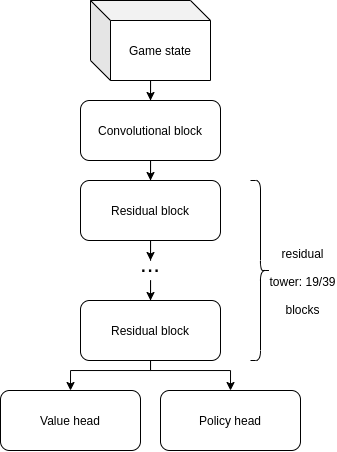

The diagram above was exported from draw.io. Its source (the exported page's mxGraphModel, read from the mxfile embedded in the PNG):
<mxGraphModel dx="1421" dy="837" grid="1" gridSize="10" guides="1" tooltips="1" connect="1" arrows="1" fold="1" page="1" pageScale="1" pageWidth="850" pageHeight="1100" math="0" shadow="0">
  <root>
    <mxCell id="JxgKX8vCB8N-vjBcV6Go-0" />
    <mxCell id="JxgKX8vCB8N-vjBcV6Go-1" parent="JxgKX8vCB8N-vjBcV6Go-0" />
    <mxCell id="MI-Ia_j5H7X2fQmR-a57-1" style="edgeStyle=orthogonalEdgeStyle;rounded=0;orthogonalLoop=1;jettySize=auto;html=1;entryX=0.5;entryY=0;entryDx=0;entryDy=0;" parent="JxgKX8vCB8N-vjBcV6Go-1" source="MI-Ia_j5H7X2fQmR-a57-2" target="MI-Ia_j5H7X2fQmR-a57-7" edge="1">
      <mxGeometry relative="1" as="geometry" />
    </mxCell>
    <mxCell id="MI-Ia_j5H7X2fQmR-a57-2" value="Convolutional block" style="rounded=1;whiteSpace=wrap;html=1;" parent="JxgKX8vCB8N-vjBcV6Go-1" vertex="1">
      <mxGeometry x="180" y="180" width="140" height="60" as="geometry" />
    </mxCell>
    <mxCell id="MI-Ia_j5H7X2fQmR-a57-3" style="edgeStyle=orthogonalEdgeStyle;rounded=0;orthogonalLoop=1;jettySize=auto;html=1;entryX=0.5;entryY=0;entryDx=0;entryDy=0;" parent="JxgKX8vCB8N-vjBcV6Go-1" source="MI-Ia_j5H7X2fQmR-a57-5" target="MI-Ia_j5H7X2fQmR-a57-2" edge="1">
      <mxGeometry relative="1" as="geometry" />
    </mxCell>
    <mxCell id="MI-Ia_j5H7X2fQmR-a57-5" value="Game state" style="shape=cube;whiteSpace=wrap;html=1;boundedLbl=1;backgroundOutline=1;darkOpacity=0.05;darkOpacity2=0.1;" parent="JxgKX8vCB8N-vjBcV6Go-1" vertex="1">
      <mxGeometry x="190" y="80" width="120" height="80" as="geometry" />
    </mxCell>
    <mxCell id="MI-Ia_j5H7X2fQmR-a57-6" style="edgeStyle=orthogonalEdgeStyle;rounded=0;orthogonalLoop=1;jettySize=auto;html=1;entryX=0.5;entryY=0;entryDx=0;entryDy=0;" parent="JxgKX8vCB8N-vjBcV6Go-1" source="MI-Ia_j5H7X2fQmR-a57-7" target="MI-Ia_j5H7X2fQmR-a57-21" edge="1">
      <mxGeometry relative="1" as="geometry">
        <mxPoint x="250" y="390" as="targetPoint" />
      </mxGeometry>
    </mxCell>
    <mxCell id="MI-Ia_j5H7X2fQmR-a57-7" value="Residual block" style="rounded=1;whiteSpace=wrap;html=1;" parent="JxgKX8vCB8N-vjBcV6Go-1" vertex="1">
      <mxGeometry x="180" y="260" width="140" height="60" as="geometry" />
    </mxCell>
    <mxCell id="MI-Ia_j5H7X2fQmR-a57-20" style="edgeStyle=orthogonalEdgeStyle;rounded=0;orthogonalLoop=1;jettySize=auto;html=1;entryX=0.5;entryY=0;entryDx=0;entryDy=0;" parent="JxgKX8vCB8N-vjBcV6Go-1" source="MI-Ia_j5H7X2fQmR-a57-9" target="MI-Ia_j5H7X2fQmR-a57-13" edge="1">
      <mxGeometry relative="1" as="geometry">
        <Array as="points">
          <mxPoint x="250" y="450" />
          <mxPoint x="330" y="450" />
        </Array>
      </mxGeometry>
    </mxCell>
    <mxCell id="DOGvoo3Yn9t2dqJNp3b0-0" style="edgeStyle=orthogonalEdgeStyle;rounded=0;orthogonalLoop=1;jettySize=auto;html=1;entryX=0.5;entryY=0;entryDx=0;entryDy=0;" edge="1" parent="JxgKX8vCB8N-vjBcV6Go-1" source="MI-Ia_j5H7X2fQmR-a57-9" target="MI-Ia_j5H7X2fQmR-a57-11">
      <mxGeometry relative="1" as="geometry">
        <Array as="points">
          <mxPoint x="250" y="450" />
          <mxPoint x="170" y="450" />
        </Array>
      </mxGeometry>
    </mxCell>
    <mxCell id="MI-Ia_j5H7X2fQmR-a57-9" value="Residual block" style="rounded=1;whiteSpace=wrap;html=1;" parent="JxgKX8vCB8N-vjBcV6Go-1" vertex="1">
      <mxGeometry x="180" y="380" width="140" height="60" as="geometry" />
    </mxCell>
    <mxCell id="MI-Ia_j5H7X2fQmR-a57-11" value="Value head" style="rounded=1;whiteSpace=wrap;html=1;" parent="JxgKX8vCB8N-vjBcV6Go-1" vertex="1">
      <mxGeometry x="100" y="470" width="140" height="60" as="geometry" />
    </mxCell>
    <mxCell id="MI-Ia_j5H7X2fQmR-a57-13" value="Policy head" style="rounded=1;whiteSpace=wrap;html=1;" parent="JxgKX8vCB8N-vjBcV6Go-1" vertex="1">
      <mxGeometry x="260" y="470" width="140" height="60" as="geometry" />
    </mxCell>
    <mxCell id="MI-Ia_j5H7X2fQmR-a57-23" style="edgeStyle=orthogonalEdgeStyle;rounded=0;orthogonalLoop=1;jettySize=auto;html=1;entryX=0.5;entryY=0;entryDx=0;entryDy=0;" parent="JxgKX8vCB8N-vjBcV6Go-1" source="MI-Ia_j5H7X2fQmR-a57-21" target="MI-Ia_j5H7X2fQmR-a57-9" edge="1">
      <mxGeometry relative="1" as="geometry" />
    </mxCell>
    <mxCell id="MI-Ia_j5H7X2fQmR-a57-21" value="..." style="text;html=1;strokeColor=none;fillColor=none;align=center;verticalAlign=bottom;whiteSpace=wrap;rounded=0;fontSize=24;" parent="JxgKX8vCB8N-vjBcV6Go-1" vertex="1">
      <mxGeometry x="230" y="340" width="40" height="20" as="geometry" />
    </mxCell>
    <mxCell id="MI-Ia_j5H7X2fQmR-a57-24" value="" style="shape=curlyBracket;whiteSpace=wrap;html=1;rounded=1;fontSize=24;direction=west;" parent="JxgKX8vCB8N-vjBcV6Go-1" vertex="1">
      <mxGeometry x="350" y="260" width="20" height="180" as="geometry" />
    </mxCell>
    <mxCell id="MI-Ia_j5H7X2fQmR-a57-25" value="&lt;font style=&quot;font-size: 12px&quot;&gt;residual tower: 19/39&lt;br&gt;blocks&lt;/font&gt;" style="text;html=1;strokeColor=none;fillColor=none;align=center;verticalAlign=bottom;whiteSpace=wrap;rounded=0;fontSize=24;spacing=0;" parent="JxgKX8vCB8N-vjBcV6Go-1" vertex="1">
      <mxGeometry x="370" y="370" width="65" height="30" as="geometry" />
    </mxCell>
  </root>
</mxGraphModel>